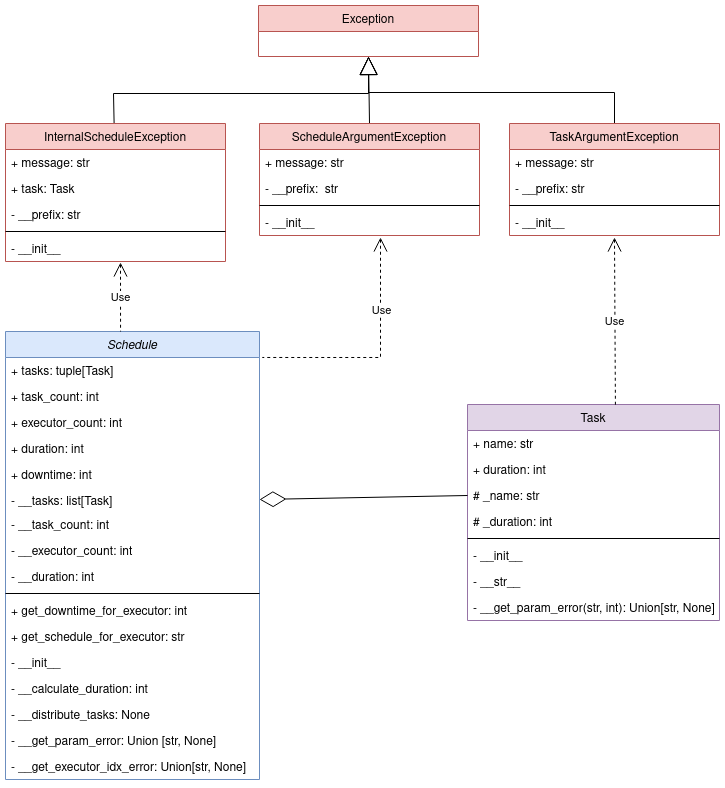

The diagram above was exported from draw.io. Its source (the exported page's mxGraphModel, read from the mxfile embedded in the PNG):
<mxGraphModel dx="1422" dy="745" grid="0" gridSize="10" guides="1" tooltips="1" connect="1" arrows="1" fold="1" page="1" pageScale="1" pageWidth="1169" pageHeight="827" math="0" shadow="0">
  <root>
    <mxCell id="0" />
    <mxCell id="1" parent="0" />
    <mxCell id="4B7a7f4YRV0F5M0d-VrO-1" value="Schedule" style="swimlane;fontStyle=2;align=center;verticalAlign=top;childLayout=stackLayout;horizontal=1;startSize=26;horizontalStack=0;resizeParent=1;resizeLast=0;collapsible=1;marginBottom=0;rounded=0;shadow=0;strokeWidth=1;fillColor=#dae8fc;strokeColor=#6c8ebf;" parent="1" vertex="1">
      <mxGeometry x="12" y="337" width="254" height="448" as="geometry">
        <mxRectangle x="190" y="120" width="160" height="26" as="alternateBounds" />
      </mxGeometry>
    </mxCell>
    <mxCell id="4B7a7f4YRV0F5M0d-VrO-2" value="+ tasks: tuple[Task]" style="text;align=left;verticalAlign=top;spacingLeft=4;spacingRight=4;overflow=hidden;rotatable=0;points=[[0,0.5],[1,0.5]];portConstraint=eastwest;" parent="4B7a7f4YRV0F5M0d-VrO-1" vertex="1">
      <mxGeometry y="26" width="254" height="26" as="geometry" />
    </mxCell>
    <mxCell id="4B7a7f4YRV0F5M0d-VrO-3" value="+ task_count: int" style="text;align=left;verticalAlign=top;spacingLeft=4;spacingRight=4;overflow=hidden;rotatable=0;points=[[0,0.5],[1,0.5]];portConstraint=eastwest;" parent="4B7a7f4YRV0F5M0d-VrO-1" vertex="1">
      <mxGeometry y="52" width="254" height="26" as="geometry" />
    </mxCell>
    <mxCell id="4B7a7f4YRV0F5M0d-VrO-4" value="+ executor_count: int" style="text;align=left;verticalAlign=top;spacingLeft=4;spacingRight=4;overflow=hidden;rotatable=0;points=[[0,0.5],[1,0.5]];portConstraint=eastwest;" parent="4B7a7f4YRV0F5M0d-VrO-1" vertex="1">
      <mxGeometry y="78" width="254" height="26" as="geometry" />
    </mxCell>
    <mxCell id="4B7a7f4YRV0F5M0d-VrO-5" value="+ duration: int" style="text;align=left;verticalAlign=top;spacingLeft=4;spacingRight=4;overflow=hidden;rotatable=0;points=[[0,0.5],[1,0.5]];portConstraint=eastwest;" parent="4B7a7f4YRV0F5M0d-VrO-1" vertex="1">
      <mxGeometry y="104" width="254" height="26" as="geometry" />
    </mxCell>
    <mxCell id="4B7a7f4YRV0F5M0d-VrO-6" value="+ downtime: int" style="text;align=left;verticalAlign=top;spacingLeft=4;spacingRight=4;overflow=hidden;rotatable=0;points=[[0,0.5],[1,0.5]];portConstraint=eastwest;" parent="4B7a7f4YRV0F5M0d-VrO-1" vertex="1">
      <mxGeometry y="130" width="254" height="26" as="geometry" />
    </mxCell>
    <mxCell id="4B7a7f4YRV0F5M0d-VrO-7" value="- __tasks: list[Task]" style="text;align=left;verticalAlign=top;spacingLeft=4;spacingRight=4;overflow=hidden;rotatable=0;points=[[0,0.5],[1,0.5]];portConstraint=eastwest;" parent="4B7a7f4YRV0F5M0d-VrO-1" vertex="1">
      <mxGeometry y="156" width="254" height="24" as="geometry" />
    </mxCell>
    <mxCell id="4B7a7f4YRV0F5M0d-VrO-8" value="- __task_count: int" style="text;align=left;verticalAlign=top;spacingLeft=4;spacingRight=4;overflow=hidden;rotatable=0;points=[[0,0.5],[1,0.5]];portConstraint=eastwest;rounded=0;shadow=0;html=0;" parent="4B7a7f4YRV0F5M0d-VrO-1" vertex="1">
      <mxGeometry y="180" width="254" height="26" as="geometry" />
    </mxCell>
    <mxCell id="4B7a7f4YRV0F5M0d-VrO-9" value="- __executor_count: int" style="text;align=left;verticalAlign=top;spacingLeft=4;spacingRight=4;overflow=hidden;rotatable=0;points=[[0,0.5],[1,0.5]];portConstraint=eastwest;rounded=0;shadow=0;html=0;" parent="4B7a7f4YRV0F5M0d-VrO-1" vertex="1">
      <mxGeometry y="206" width="254" height="26" as="geometry" />
    </mxCell>
    <mxCell id="4B7a7f4YRV0F5M0d-VrO-10" value="- __duration: int" style="text;align=left;verticalAlign=top;spacingLeft=4;spacingRight=4;overflow=hidden;rotatable=0;points=[[0,0.5],[1,0.5]];portConstraint=eastwest;fontColor=default;" parent="4B7a7f4YRV0F5M0d-VrO-1" vertex="1">
      <mxGeometry y="232" width="254" height="26" as="geometry" />
    </mxCell>
    <mxCell id="4B7a7f4YRV0F5M0d-VrO-11" value="" style="line;html=1;strokeWidth=1;align=left;verticalAlign=middle;spacingTop=-1;spacingLeft=3;spacingRight=3;rotatable=0;labelPosition=right;points=[];portConstraint=eastwest;" parent="4B7a7f4YRV0F5M0d-VrO-1" vertex="1">
      <mxGeometry y="258" width="254" height="8" as="geometry" />
    </mxCell>
    <mxCell id="4B7a7f4YRV0F5M0d-VrO-12" value="+ get_downtime_for_executor: int" style="text;align=left;verticalAlign=top;spacingLeft=4;spacingRight=4;overflow=hidden;rotatable=0;points=[[0,0.5],[1,0.5]];portConstraint=eastwest;" parent="4B7a7f4YRV0F5M0d-VrO-1" vertex="1">
      <mxGeometry y="266" width="254" height="26" as="geometry" />
    </mxCell>
    <mxCell id="4B7a7f4YRV0F5M0d-VrO-13" value="+ get_schedule_for_executor: str" style="text;align=left;verticalAlign=top;spacingLeft=4;spacingRight=4;overflow=hidden;rotatable=0;points=[[0,0.5],[1,0.5]];portConstraint=eastwest;" parent="4B7a7f4YRV0F5M0d-VrO-1" vertex="1">
      <mxGeometry y="292" width="254" height="26" as="geometry" />
    </mxCell>
    <mxCell id="4B7a7f4YRV0F5M0d-VrO-14" value="- __init__" style="text;align=left;verticalAlign=top;spacingLeft=4;spacingRight=4;overflow=hidden;rotatable=0;points=[[0,0.5],[1,0.5]];portConstraint=eastwest;" parent="4B7a7f4YRV0F5M0d-VrO-1" vertex="1">
      <mxGeometry y="318" width="254" height="26" as="geometry" />
    </mxCell>
    <mxCell id="4B7a7f4YRV0F5M0d-VrO-15" value="- __calculate_duration: int" style="text;align=left;verticalAlign=top;spacingLeft=4;spacingRight=4;overflow=hidden;rotatable=0;points=[[0,0.5],[1,0.5]];portConstraint=eastwest;" parent="4B7a7f4YRV0F5M0d-VrO-1" vertex="1">
      <mxGeometry y="344" width="254" height="26" as="geometry" />
    </mxCell>
    <mxCell id="4B7a7f4YRV0F5M0d-VrO-16" value="- __distribute_tasks: None" style="text;align=left;verticalAlign=top;spacingLeft=4;spacingRight=4;overflow=hidden;rotatable=0;points=[[0,0.5],[1,0.5]];portConstraint=eastwest;" parent="4B7a7f4YRV0F5M0d-VrO-1" vertex="1">
      <mxGeometry y="370" width="254" height="26" as="geometry" />
    </mxCell>
    <mxCell id="4B7a7f4YRV0F5M0d-VrO-17" value="- __get_param_error: Union [str, None]" style="text;align=left;verticalAlign=top;spacingLeft=4;spacingRight=4;overflow=hidden;rotatable=0;points=[[0,0.5],[1,0.5]];portConstraint=eastwest;" parent="4B7a7f4YRV0F5M0d-VrO-1" vertex="1">
      <mxGeometry y="396" width="254" height="26" as="geometry" />
    </mxCell>
    <mxCell id="4B7a7f4YRV0F5M0d-VrO-18" value="- __get_executor_idx_error: Union[str, None]" style="text;align=left;verticalAlign=top;spacingLeft=4;spacingRight=4;overflow=hidden;rotatable=0;points=[[0,0.5],[1,0.5]];portConstraint=eastwest;" parent="4B7a7f4YRV0F5M0d-VrO-1" vertex="1">
      <mxGeometry y="422" width="254" height="26" as="geometry" />
    </mxCell>
    <mxCell id="4B7a7f4YRV0F5M0d-VrO-19" style="endArrow=block;endSize=16;endFill=0;html=1;rounded=0;entryX=0.5;entryY=1;entryDx=0;entryDy=0;exitX=0.5;exitY=0;exitDx=0;exitDy=0;" parent="1" source="4B7a7f4YRV0F5M0d-VrO-20" target="4B7a7f4YRV0F5M0d-VrO-46" edge="1">
      <mxGeometry relative="1" as="geometry">
        <Array as="points">
          <mxPoint x="621" y="98" />
          <mxPoint x="375" y="98" />
        </Array>
        <mxPoint x="376" y="317" as="targetPoint" />
      </mxGeometry>
    </mxCell>
    <mxCell id="4B7a7f4YRV0F5M0d-VrO-20" value="TaskArgumentException" style="swimlane;fontStyle=0;align=center;verticalAlign=top;childLayout=stackLayout;horizontal=1;startSize=26;horizontalStack=0;resizeParent=1;resizeLast=0;collapsible=1;marginBottom=0;rounded=0;shadow=0;strokeWidth=1;fillColor=#f8cecc;strokeColor=#b85450;" parent="1" vertex="1">
      <mxGeometry x="516" y="129" width="210" height="112" as="geometry">
        <mxRectangle x="130" y="380" width="160" height="26" as="alternateBounds" />
      </mxGeometry>
    </mxCell>
    <mxCell id="4B7a7f4YRV0F5M0d-VrO-21" value="+ message: str" style="text;align=left;verticalAlign=top;spacingLeft=4;spacingRight=4;overflow=hidden;rotatable=0;points=[[0,0.5],[1,0.5]];portConstraint=eastwest;" parent="4B7a7f4YRV0F5M0d-VrO-20" vertex="1">
      <mxGeometry y="26" width="210" height="26" as="geometry" />
    </mxCell>
    <mxCell id="4B7a7f4YRV0F5M0d-VrO-22" value="- __prefix: str" style="text;align=left;verticalAlign=top;spacingLeft=4;spacingRight=4;overflow=hidden;rotatable=0;points=[[0,0.5],[1,0.5]];portConstraint=eastwest;fontStyle=0" parent="4B7a7f4YRV0F5M0d-VrO-20" vertex="1">
      <mxGeometry y="52" width="210" height="26" as="geometry" />
    </mxCell>
    <mxCell id="4B7a7f4YRV0F5M0d-VrO-23" value="" style="line;html=1;strokeWidth=1;align=left;verticalAlign=middle;spacingTop=-1;spacingLeft=3;spacingRight=3;rotatable=0;labelPosition=right;points=[];portConstraint=eastwest;" parent="4B7a7f4YRV0F5M0d-VrO-20" vertex="1">
      <mxGeometry y="78" width="210" height="8" as="geometry" />
    </mxCell>
    <mxCell id="4B7a7f4YRV0F5M0d-VrO-24" value="- __init__" style="text;align=left;verticalAlign=top;spacingLeft=4;spacingRight=4;overflow=hidden;rotatable=0;points=[[0,0.5],[1,0.5]];portConstraint=eastwest;" parent="4B7a7f4YRV0F5M0d-VrO-20" vertex="1">
      <mxGeometry y="86" width="210" height="26" as="geometry" />
    </mxCell>
    <mxCell id="4B7a7f4YRV0F5M0d-VrO-25" value="Task" style="swimlane;fontStyle=0;align=center;verticalAlign=top;childLayout=stackLayout;horizontal=1;startSize=26;horizontalStack=0;resizeParent=1;resizeLast=0;collapsible=1;marginBottom=0;rounded=0;shadow=0;strokeWidth=1;fillColor=#e1d5e7;strokeColor=#9673a6;" parent="1" vertex="1">
      <mxGeometry x="474" y="410" width="252" height="216" as="geometry">
        <mxRectangle x="550" y="140" width="160" height="26" as="alternateBounds" />
      </mxGeometry>
    </mxCell>
    <mxCell id="4B7a7f4YRV0F5M0d-VrO-26" value="+ name: str" style="text;align=left;verticalAlign=top;spacingLeft=4;spacingRight=4;overflow=hidden;rotatable=0;points=[[0,0.5],[1,0.5]];portConstraint=eastwest;rounded=0;shadow=0;html=0;" parent="4B7a7f4YRV0F5M0d-VrO-25" vertex="1">
      <mxGeometry y="26" width="252" height="26" as="geometry" />
    </mxCell>
    <mxCell id="4B7a7f4YRV0F5M0d-VrO-27" value="+ duration: int" style="text;align=left;verticalAlign=top;spacingLeft=4;spacingRight=4;overflow=hidden;rotatable=0;points=[[0,0.5],[1,0.5]];portConstraint=eastwest;rounded=0;shadow=0;html=0;" parent="4B7a7f4YRV0F5M0d-VrO-25" vertex="1">
      <mxGeometry y="52" width="252" height="26" as="geometry" />
    </mxCell>
    <mxCell id="4B7a7f4YRV0F5M0d-VrO-28" value="# _name: str" style="text;align=left;verticalAlign=top;spacingLeft=4;spacingRight=4;overflow=hidden;rotatable=0;points=[[0,0.5],[1,0.5]];portConstraint=eastwest;rounded=0;shadow=0;html=0;" parent="4B7a7f4YRV0F5M0d-VrO-25" vertex="1">
      <mxGeometry y="78" width="252" height="26" as="geometry" />
    </mxCell>
    <mxCell id="4B7a7f4YRV0F5M0d-VrO-29" value="# _duration: int" style="text;align=left;verticalAlign=top;spacingLeft=4;spacingRight=4;overflow=hidden;rotatable=0;points=[[0,0.5],[1,0.5]];portConstraint=eastwest;rounded=0;shadow=0;html=0;" parent="4B7a7f4YRV0F5M0d-VrO-25" vertex="1">
      <mxGeometry y="104" width="252" height="26" as="geometry" />
    </mxCell>
    <mxCell id="4B7a7f4YRV0F5M0d-VrO-30" value="" style="line;html=1;strokeWidth=1;align=left;verticalAlign=middle;spacingTop=-1;spacingLeft=3;spacingRight=3;rotatable=0;labelPosition=right;points=[];portConstraint=eastwest;" parent="4B7a7f4YRV0F5M0d-VrO-25" vertex="1">
      <mxGeometry y="130" width="252" height="8" as="geometry" />
    </mxCell>
    <mxCell id="4B7a7f4YRV0F5M0d-VrO-31" value="- __init__" style="text;align=left;verticalAlign=top;spacingLeft=4;spacingRight=4;overflow=hidden;rotatable=0;points=[[0,0.5],[1,0.5]];portConstraint=eastwest;" parent="4B7a7f4YRV0F5M0d-VrO-25" vertex="1">
      <mxGeometry y="138" width="252" height="26" as="geometry" />
    </mxCell>
    <mxCell id="4B7a7f4YRV0F5M0d-VrO-32" value="- __str__" style="text;align=left;verticalAlign=top;spacingLeft=4;spacingRight=4;overflow=hidden;rotatable=0;points=[[0,0.5],[1,0.5]];portConstraint=eastwest;" parent="4B7a7f4YRV0F5M0d-VrO-25" vertex="1">
      <mxGeometry y="164" width="252" height="26" as="geometry" />
    </mxCell>
    <mxCell id="4B7a7f4YRV0F5M0d-VrO-33" value="- __get_param_error(str, int): Union[str, None]" style="text;align=left;verticalAlign=top;spacingLeft=4;spacingRight=4;overflow=hidden;rotatable=0;points=[[0,0.5],[1,0.5]];portConstraint=eastwest;" parent="4B7a7f4YRV0F5M0d-VrO-25" vertex="1">
      <mxGeometry y="190" width="252" height="26" as="geometry" />
    </mxCell>
    <mxCell id="4B7a7f4YRV0F5M0d-VrO-34" style="endArrow=block;endSize=16;endFill=0;html=1;rounded=0;exitX=0.5;exitY=0;exitDx=0;exitDy=0;entryX=0.5;entryY=1;entryDx=0;entryDy=0;" parent="1" source="4B7a7f4YRV0F5M0d-VrO-35" target="4B7a7f4YRV0F5M0d-VrO-46" edge="1">
      <mxGeometry relative="1" as="geometry">
        <mxPoint x="376" y="317" as="targetPoint" />
      </mxGeometry>
    </mxCell>
    <mxCell id="4B7a7f4YRV0F5M0d-VrO-35" value="ScheduleArgumentException" style="swimlane;fontStyle=0;align=center;verticalAlign=top;childLayout=stackLayout;horizontal=1;startSize=26;horizontalStack=0;resizeParent=1;resizeLast=0;collapsible=1;marginBottom=0;rounded=0;shadow=0;strokeWidth=1;fillColor=#f8cecc;strokeColor=#b85450;" parent="1" vertex="1">
      <mxGeometry x="266" y="129" width="220" height="112" as="geometry">
        <mxRectangle x="130" y="380" width="160" height="26" as="alternateBounds" />
      </mxGeometry>
    </mxCell>
    <mxCell id="4B7a7f4YRV0F5M0d-VrO-36" value="+ message: str" style="text;align=left;verticalAlign=top;spacingLeft=4;spacingRight=4;overflow=hidden;rotatable=0;points=[[0,0.5],[1,0.5]];portConstraint=eastwest;" parent="4B7a7f4YRV0F5M0d-VrO-35" vertex="1">
      <mxGeometry y="26" width="220" height="26" as="geometry" />
    </mxCell>
    <mxCell id="4B7a7f4YRV0F5M0d-VrO-37" value="- __prefix:  str" style="text;align=left;verticalAlign=top;spacingLeft=4;spacingRight=4;overflow=hidden;rotatable=0;points=[[0,0.5],[1,0.5]];portConstraint=eastwest;fontStyle=0" parent="4B7a7f4YRV0F5M0d-VrO-35" vertex="1">
      <mxGeometry y="52" width="220" height="26" as="geometry" />
    </mxCell>
    <mxCell id="4B7a7f4YRV0F5M0d-VrO-38" value="" style="line;html=1;strokeWidth=1;align=left;verticalAlign=middle;spacingTop=-1;spacingLeft=3;spacingRight=3;rotatable=0;labelPosition=right;points=[];portConstraint=eastwest;" parent="4B7a7f4YRV0F5M0d-VrO-35" vertex="1">
      <mxGeometry y="78" width="220" height="8" as="geometry" />
    </mxCell>
    <mxCell id="4B7a7f4YRV0F5M0d-VrO-39" value="- __init__" style="text;align=left;verticalAlign=top;spacingLeft=4;spacingRight=4;overflow=hidden;rotatable=0;points=[[0,0.5],[1,0.5]];portConstraint=eastwest;fontStyle=0" parent="4B7a7f4YRV0F5M0d-VrO-35" vertex="1">
      <mxGeometry y="86" width="220" height="26" as="geometry" />
    </mxCell>
    <mxCell id="4B7a7f4YRV0F5M0d-VrO-40" style="endArrow=block;endSize=16;endFill=0;html=1;rounded=0;entryX=0.5;entryY=1;entryDx=0;entryDy=0;" parent="1" source="4B7a7f4YRV0F5M0d-VrO-41" target="4B7a7f4YRV0F5M0d-VrO-46" edge="1">
      <mxGeometry relative="1" as="geometry">
        <Array as="points">
          <mxPoint x="120" y="99" />
          <mxPoint x="375" y="99" />
        </Array>
        <mxPoint x="376" y="317" as="targetPoint" />
      </mxGeometry>
    </mxCell>
    <mxCell id="4B7a7f4YRV0F5M0d-VrO-41" value="InternalScheduleException" style="swimlane;fontStyle=0;align=center;verticalAlign=top;childLayout=stackLayout;horizontal=1;startSize=26;horizontalStack=0;resizeParent=1;resizeLast=0;collapsible=1;marginBottom=0;rounded=0;shadow=0;strokeWidth=1;fillColor=#f8cecc;strokeColor=#b85450;" parent="1" vertex="1">
      <mxGeometry x="12" y="129" width="220" height="138" as="geometry">
        <mxRectangle x="130" y="380" width="160" height="26" as="alternateBounds" />
      </mxGeometry>
    </mxCell>
    <mxCell id="4B7a7f4YRV0F5M0d-VrO-42" value="+ message: str" style="text;align=left;verticalAlign=top;spacingLeft=4;spacingRight=4;overflow=hidden;rotatable=0;points=[[0,0.5],[1,0.5]];portConstraint=eastwest;" parent="4B7a7f4YRV0F5M0d-VrO-41" vertex="1">
      <mxGeometry y="26" width="220" height="26" as="geometry" />
    </mxCell>
    <mxCell id="3-i9ECpjh-nMBmW8EozZ-2" value="+ task: Task" style="text;align=left;verticalAlign=top;spacingLeft=4;spacingRight=4;overflow=hidden;rotatable=0;points=[[0,0.5],[1,0.5]];portConstraint=eastwest;" vertex="1" parent="4B7a7f4YRV0F5M0d-VrO-41">
      <mxGeometry y="52" width="220" height="26" as="geometry" />
    </mxCell>
    <mxCell id="4B7a7f4YRV0F5M0d-VrO-43" value="- __prefix: str" style="text;align=left;verticalAlign=top;spacingLeft=4;spacingRight=4;overflow=hidden;rotatable=0;points=[[0,0.5],[1,0.5]];portConstraint=eastwest;fontStyle=0" parent="4B7a7f4YRV0F5M0d-VrO-41" vertex="1">
      <mxGeometry y="78" width="220" height="26" as="geometry" />
    </mxCell>
    <mxCell id="4B7a7f4YRV0F5M0d-VrO-44" value="" style="line;html=1;strokeWidth=1;align=left;verticalAlign=middle;spacingTop=-1;spacingLeft=3;spacingRight=3;rotatable=0;labelPosition=right;points=[];portConstraint=eastwest;" parent="4B7a7f4YRV0F5M0d-VrO-41" vertex="1">
      <mxGeometry y="104" width="220" height="8" as="geometry" />
    </mxCell>
    <mxCell id="4B7a7f4YRV0F5M0d-VrO-45" value="- __init__" style="text;align=left;verticalAlign=top;spacingLeft=4;spacingRight=4;overflow=hidden;rotatable=0;points=[[0,0.5],[1,0.5]];portConstraint=eastwest;fontStyle=0" parent="4B7a7f4YRV0F5M0d-VrO-41" vertex="1">
      <mxGeometry y="112" width="220" height="26" as="geometry" />
    </mxCell>
    <mxCell id="4B7a7f4YRV0F5M0d-VrO-46" value="Exception" style="swimlane;fontStyle=0;align=center;verticalAlign=top;childLayout=stackLayout;horizontal=1;startSize=26;horizontalStack=0;resizeParent=1;resizeLast=0;collapsible=1;marginBottom=0;rounded=0;shadow=0;strokeWidth=1;fillColor=#f8cecc;strokeColor=#b85450;" parent="1" vertex="1">
      <mxGeometry x="265" y="11" width="220" height="51" as="geometry">
        <mxRectangle x="130" y="380" width="160" height="26" as="alternateBounds" />
      </mxGeometry>
    </mxCell>
    <mxCell id="4B7a7f4YRV0F5M0d-VrO-47" value="" style="endArrow=diamondThin;endFill=0;endSize=24;html=1;rounded=0;exitX=0;exitY=0.5;exitDx=0;exitDy=0;entryX=1;entryY=0.5;entryDx=0;entryDy=0;" parent="1" source="4B7a7f4YRV0F5M0d-VrO-28" target="4B7a7f4YRV0F5M0d-VrO-7" edge="1">
      <mxGeometry width="160" relative="1" as="geometry">
        <mxPoint x="460" y="627" as="sourcePoint" />
        <mxPoint x="620" y="627" as="targetPoint" />
      </mxGeometry>
    </mxCell>
    <mxCell id="4B7a7f4YRV0F5M0d-VrO-48" value="Use" style="endArrow=none;endSize=12;dashed=1;html=1;rounded=0;exitX=0.5;exitY=1;exitDx=0;exitDy=0;startArrow=open;startFill=0;startSize=12;endFill=0;entryX=0.587;entryY=0.005;entryDx=0;entryDy=0;entryPerimeter=0;" parent="1" target="4B7a7f4YRV0F5M0d-VrO-25" edge="1">
      <mxGeometry width="160" relative="1" as="geometry">
        <mxPoint x="621" y="243" as="sourcePoint" />
        <mxPoint x="653.9920000000002" y="687.366" as="targetPoint" />
      </mxGeometry>
    </mxCell>
    <mxCell id="4B7a7f4YRV0F5M0d-VrO-49" value="Use" style="endArrow=none;endSize=12;dashed=1;html=1;rounded=0;exitX=0.55;exitY=1.077;exitDx=0;exitDy=0;entryX=1.011;entryY=0.058;entryDx=0;entryDy=0;exitPerimeter=0;entryPerimeter=0;startArrow=open;startFill=0;startSize=12;endFill=0;" parent="1" source="4B7a7f4YRV0F5M0d-VrO-39" target="4B7a7f4YRV0F5M0d-VrO-1" edge="1">
      <mxGeometry x="-0.3889" y="1" width="160" relative="1" as="geometry">
        <mxPoint x="420" y="747" as="sourcePoint" />
        <mxPoint x="580" y="747" as="targetPoint" />
        <Array as="points">
          <mxPoint x="387" y="363" />
        </Array>
        <mxPoint as="offset" />
      </mxGeometry>
    </mxCell>
    <mxCell id="4B7a7f4YRV0F5M0d-VrO-50" value="Use" style="endArrow=none;endSize=12;dashed=1;html=1;rounded=0;entryX=0.453;entryY=0;entryDx=0;entryDy=0;entryPerimeter=0;startArrow=open;startFill=0;startSize=12;endFill=0;" parent="1" edge="1" target="4B7a7f4YRV0F5M0d-VrO-1">
      <mxGeometry width="160" relative="1" as="geometry">
        <mxPoint x="127" y="268" as="sourcePoint" />
        <mxPoint x="156" y="787" as="targetPoint" />
      </mxGeometry>
    </mxCell>
  </root>
</mxGraphModel>